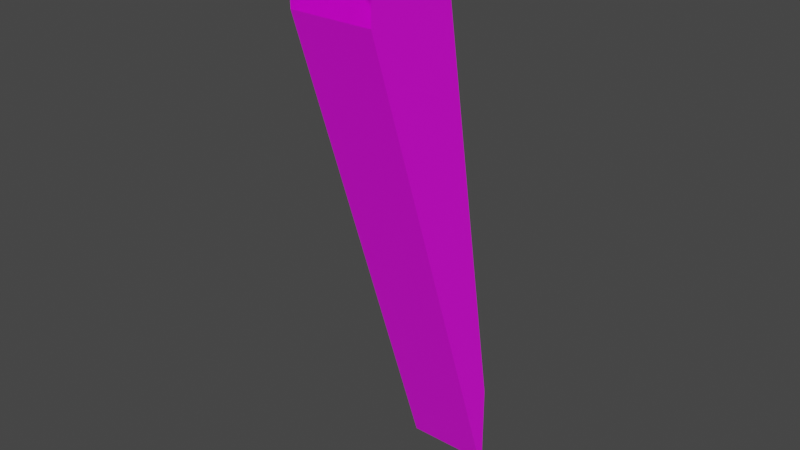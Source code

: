 # Source: 67028.blend  (saved by Blender 2.91.10; exported with 4.5.12 LTS)
import bpy
from mathutils import Matrix  # noqa: F401  (used for matrix-valued properties, if any)

bpy.ops.wm.read_factory_settings(use_empty=True)
scene = bpy.context.scene
scene.name = 'Scene'

# ---- collections
col_collection = bpy.data.collections.new('Collection'); scene.collection.children.link(col_collection)

# ---- images (referenced by path relative to the original .blend; pixels are not part of the script)
import os
ASSET_DIR = os.environ.get("B2B_ASSET_DIR", "")  # directory of the original .blend (textures are referenced by path, not embedded)
HERE = os.path.dirname(os.path.abspath(__file__))  # packed textures are extracted next to this script under _unpacked/

def load_image(name, relpath, width, height, colorspace="sRGB"):
    """Load a texture the original file referenced (path relative to the .blend, or extracted next to this script)."""
    p = next((c for c in (os.path.join(HERE, relpath), os.path.join(ASSET_DIR, relpath)) if relpath and os.path.exists(c)), "")
    if p:
        img = bpy.data.images.load(p, check_existing=True)
        img.name = name
    else:  # same state as the original file: an image datablock whose file is absent (Cycles renders it pink)
        img = bpy.data.images.new(name, width, height)
        img.source = "FILE"
        img.filepath = "//" + (relpath or name)
    img.colorspace_settings.name = colorspace
    return img
img_120_0_0_png = load_image('120_0-0.png', 'textures/120_0-0.png', 1024, 1024, 'sRGB')
img_120_3_0_png = load_image('120_3-0.png', 'textures/120_3-0.png', 1024, 1024, 'sRGB')
img_120_2_0_png = load_image('120_2-0.png', 'textures/120_2-0.png', 1024, 1024, 'sRGB')

# ---- materials (node trees are filled in below, after node groups)
mat_120_0_0 = bpy.data.materials.new('120_0-0')
mat_120_0_0.use_backface_culling = True
mat_120_0_0.use_transparent_shadow = False
mat_120_3_0 = bpy.data.materials.new('120_3-0')
mat_120_3_0.use_backface_culling = True
mat_120_3_0.use_transparent_shadow = False
mat_120_2_0 = bpy.data.materials.new('120_2-0')
mat_120_2_0.use_backface_culling = True
mat_120_2_0.use_transparent_shadow = False

# ---- material node trees
mat_120_0_0.use_nodes = True; mat_120_0_0.node_tree.nodes.clear()
_N = mat_120_0_0.node_tree.nodes; _L = mat_120_0_0.node_tree.links
n0 = _N.new('ShaderNodeBsdfPrincipled'); n0.name = 'Principled BSDF'; n0.location = (0, 300)
n0.distribution = 'GGX'
n0.subsurface_method = 'BURLEY'
n0.inputs[3].default_value = 1.45
n0.inputs[27].default_value = (0.0, 0.0, 0.0, 1.0)
n0.inputs[28].default_value = 1.0
n1 = _N.new('ShaderNodeOutputMaterial'); n1.name = 'Material Output'; n1.location = (300, 300)
n2 = _N.new('ShaderNodeTexImage'); n2.name = 'Image Texture'; n2.location = (-300, 300)
n2.label = 'Base Color'
n2.image = img_120_0_0_png
_L.new(n0.outputs[0], n1.inputs[0])
_L.new(n2.outputs[0], n0.inputs[0])
n1.is_active_output = True
mat_120_3_0.use_nodes = True; mat_120_3_0.node_tree.nodes.clear()
_N = mat_120_3_0.node_tree.nodes; _L = mat_120_3_0.node_tree.links
n0 = _N.new('ShaderNodeBsdfPrincipled'); n0.name = 'Principled BSDF'; n0.location = (0, 300)
n0.distribution = 'GGX'
n0.subsurface_method = 'BURLEY'
n0.inputs[3].default_value = 1.45
n0.inputs[27].default_value = (0.0, 0.0, 0.0, 1.0)
n0.inputs[28].default_value = 1.0
n1 = _N.new('ShaderNodeOutputMaterial'); n1.name = 'Material Output'; n1.location = (300, 300)
n2 = _N.new('ShaderNodeTexImage'); n2.name = 'Image Texture'; n2.location = (-300, 300)
n2.label = 'Base Color'
n2.image = img_120_3_0_png
_L.new(n0.outputs[0], n1.inputs[0])
_L.new(n2.outputs[0], n0.inputs[0])
n1.is_active_output = True
mat_120_2_0.use_nodes = True; mat_120_2_0.node_tree.nodes.clear()
_N = mat_120_2_0.node_tree.nodes; _L = mat_120_2_0.node_tree.links
n0 = _N.new('ShaderNodeBsdfPrincipled'); n0.name = 'Principled BSDF'; n0.location = (0, 300)
n0.distribution = 'GGX'
n0.subsurface_method = 'BURLEY'
n0.inputs[3].default_value = 1.45
n0.inputs[27].default_value = (0.0, 0.0, 0.0, 1.0)
n0.inputs[28].default_value = 1.0
n1 = _N.new('ShaderNodeOutputMaterial'); n1.name = 'Material Output'; n1.location = (300, 300)
n2 = _N.new('ShaderNodeTexImage'); n2.name = 'Image Texture'; n2.location = (-300, 300)
n2.label = 'Base Color'
n2.image = img_120_2_0_png
_L.new(n0.outputs[0], n1.inputs[0])
_L.new(n2.outputs[0], n0.inputs[0])
n1.is_active_output = True

# ---- world
world_world = bpy.data.worlds.new('World'); scene.world = world_world
world_world.use_nodes = True; world_world.node_tree.nodes.clear()
_N = world_world.node_tree.nodes; _L = world_world.node_tree.links
n0 = _N.new('ShaderNodeOutputWorld'); n0.name = 'World Output'; n0.location = (300, 300)
n1 = _N.new('ShaderNodeBackground'); n1.name = 'Background'; n1.location = (10, 300)
n1.inputs[0].default_value = (0.05088, 0.05088, 0.05088, 1.0)
_L.new(n1.outputs[0], n0.inputs[0])
n0.is_active_output = True
world_world.color = (0.05088, 0.05088, 0.05088)
world_world.use_sun_shadow = False
world_world.sun_shadow_jitter_overblur = 0.0

# ---- meshes
me_model67028 = bpy.data.meshes.new('model67028')
me_model67028.from_pydata([(-64.0, 128.0, -384.0), (-64.0, 120.0, -384.0), (-64.0, -128.0, 384.0), (-64.0, 128.0, -256.0), (-64.0, 7.782e-05, 512.0), (-64.0, -128.0, 512.0), (64.0, -128.0, 384.0), (64.0, 120.0, -384.0), (64.0, 128.0, -384.0), (64.0, -128.0, 512.0), (64.0, 8.901e-05, 512.0), (64.0, 128.0, -256.0), (-64.0, 128.0, -256.0), (64.0, 128.0, -256.0), (64.0, 7.375e-05, 512.0), (-64.0, 6.256e-05, 512.0), (64.0, 120.0, -384.0), (-64.0, 120.0, -384.0), (-64.0, -128.0, 384.0), (64.0, -128.0, 384.0), (-64.0, 7.782e-05, 512.0), (64.0, 8.901e-05, 512.0), (64.0, -128.0, 512.0), (-64.0, -128.0, 512.0), (64.0, 128.0, -384.0), (-64.0, 128.0, -384.0), (-64.0, 120.0, -384.0), (64.0, 120.0, -384.0)], [], [(1, 0, 3), (3, 2, 1), (2, 3, 4), (2, 4, 5), (7, 6, 8), (8, 9, 10), (8, 10, 11), (12, 13, 14), (12, 14, 15), (16, 17, 18), (16, 18, 19), (20, 21, 22), (20, 22, 23), (24, 25, 26), (24, 26, 27), (8, 6, 9)])
me_model67028.polygons.foreach_set('material_index', [0, 0, 0, 0, 0, 0, 0, 0, 0, 0, 0, 1, 1, 2, 2, 0])
_uv = me_model67028.uv_layers.new(name='model67028-uv')
_uv.uv.foreach_set('vector', [1.938, -13.97, 2.0, -13.97, 2.0, -11.97, 2.0, -11.97, 0.0, -2.0, 1.938, -13.97, 0.0, -2.0, 2.0, -11.97, 1.0, 0.0, 0.0, -2.0, 1.0, 0.0, 0.0, 0.0, -0.8906, -14.03, 1.0, -2.0, -1.0, -14.0, -1.0, -14.0, 1.0, 0.0, 0.0, 0.0, -1.0, -14.0, 0.0, 0.0, -1.0, -12.0, 0.0, -12.02, 1.0, -12.02, 1.0, 0.0, 0.0, -12.02, 1.0, 0.0, 0.0, 0.0, 0.0, -12.02, 1.0, -12.02, 1.0, 0.0, 0.0, -12.02, 1.0, 0.0, 0.0, 0.0, 0.0, -1.0, 1.0, -1.0, 1.0, 0.0, 0.0, -1.0, 1.0, 0.0, 0.0, 0.0, 2.506e-05, 2.5e-05, 1.0, 2.512e-05, 1.0, 0.06252, 2.506e-05, 2.5e-05, 1.0, 0.06252, 2.5e-05, 0.06252, -1.0, -14.0, 1.0, -2.0, 1.0, 0.0])
me_model67028.materials.append(mat_120_0_0)
me_model67028.materials.append(mat_120_3_0)
me_model67028.materials.append(mat_120_2_0)
me_model67028.use_remesh_fix_poles = True
me_model67028.use_remesh_preserve_attributes = False
me_model67028.use_mirror_vertex_groups = False
me_model67028.update()

# ---- objects
ob_model67028_node = bpy.data.objects.new('model67028-node', me_model67028)

# ---- transforms, parenting, visibility, modifiers, constraints
ob_model67028_node.location = (0.0, 0.0, 0.0)
ob_model67028_node.lineart.crease_threshold = 0.0

# ---- collection membership
col_collection.objects.link(ob_model67028_node)

# ---- scene / render settings (as saved in the file)
scene.frame_start = 1; scene.frame_end = 250; scene.frame_set(1)
scene.render.engine = 'BLENDER_EEVEE_NEXT'
scene.cycles.use_denoising = False
scene.cycles.samples = 128
scene.cycles.sampling_pattern = 'TABULATED_SOBOL'
scene.cycles.use_adaptive_sampling = False
scene.cycles.use_light_tree = False
scene.view_settings.view_transform = 'Filmic'
bpy.context.view_layer.update()

# ---- added for rendering (the .blend has no active camera and no usable light): camera, sun
cam_auto = bpy.data.cameras.new('AutoCamera')
cam_auto.lens = 50.0
cam_auto.sensor_width = 36.0
cam_auto.clip_end = 15273.2
ob_auto_camera = bpy.data.objects.new('AutoCamera', cam_auto)
scene.collection.objects.link(ob_auto_camera)
ob_auto_camera.location = (870.27, -1044.32, 760.216)
ob_auto_camera.rotation_euler = (1.09748, -7.21219e-08, 0.694738)
scene.camera = ob_auto_camera
light_auto_sun = bpy.data.lights.new('AutoSun', 'SUN')
light_auto_sun.energy = 3.0
light_auto_sun.angle = 0.0523599
ob_auto_sun = bpy.data.objects.new('AutoSun', light_auto_sun)
scene.collection.objects.link(ob_auto_sun)
ob_auto_sun.rotation_euler = (0.872665, 0.174533, 0.523599)
bpy.context.view_layer.update()
